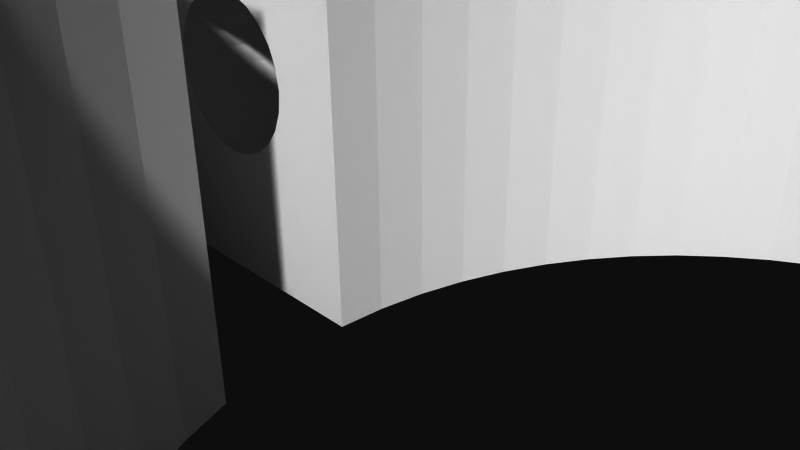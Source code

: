 # Source: 12192.blend  (saved by Blender 2.72.0; exported with 4.5.12 LTS)
import bpy
from mathutils import Matrix  # noqa: F401  (used for matrix-valued properties, if any)

bpy.ops.wm.read_factory_settings(use_empty=True)
scene = bpy.context.scene
scene.name = 'Scene'

# ---- collections
col_collection_1 = bpy.data.collections.new('Collection 1'); scene.collection.children.link(col_collection_1)

# ---- materials (node trees are filled in below, after node groups)
mat_material = bpy.data.materials.new('Material')
mat_material.alpha_threshold = 0.0
mat_material.use_transparent_shadow = False
mat_material.diffuse_color = (1.0, 1.0, 1.0, 1.0)
mat_material.specular_color = (0.902, 0.902, 0.902)
mat_material.roughness = 0.5

# ---- material node trees

# ---- world
world_world = bpy.data.worlds.new('World'); scene.world = world_world
world_world.color = (0.05088, 0.05088, 0.05088)
world_world.use_sun_shadow = False
world_world.sun_shadow_jitter_overblur = 0.0
world_world.cycles.sampling_method = 'MANUAL'
world_world.cycles.sample_map_resolution = 256

# ---- cameras
cam_camera = bpy.data.cameras.new('Camera')
cam_camera.clip_end = 100.0
cam_camera.lens = 35.0
cam_camera.sensor_width = 32.0
cam_camera.sensor_height = 18.0
cam_camera.ortho_scale = 7.314
cam_camera.dof.focus_distance = 0.0
cam_camera.dof.aperture_fstop = 128.0

# ---- meshes
me_model = bpy.data.meshes.new('Model')
me_model.from_pydata([(-6.842, -0.3501, 6.23), (-6.796, 0.0, 6.23), (-6.796, 0.0, 0.006654), (-6.978, -0.6763, 6.23), (-6.842, -0.3501, 0.006654), (-7.193, -0.9564, 6.23), (-6.978, -0.6763, 0.006654), (-7.473, -1.171, 6.23), (-7.193, -0.9564, 0.006654), (-7.799, -1.306, 6.23), (-7.473, -1.171, 0.006654), (-8.149, -1.353, 6.23), (-7.799, -1.306, 0.006654), (-8.149, -1.353, 0.006654), (-8.499, -1.306, 6.23), (-8.499, -1.306, 0.006654), (-8.825, -1.171, 6.23), (-9.105, -0.9564, 6.23), (-8.825, -1.171, 0.006654), (-9.32, -0.6763, 6.23), (-9.105, -0.9564, 0.006654), (-9.455, -0.3501, 6.23), (-9.32, -0.6763, 0.006654), (-9.501, 0.0, 6.23), (-9.455, -0.3501, 0.006654), (-9.501, 0.0, 0.006654), (-8.77, -0.7506, 6.457), (-8.981, -0.6739, 6.399), (-8.983, -0.6609, 6.403), (-9.202, -0.4952, 6.343), (-8.759, -0.7534, 6.46), (-8.232, -0.7212, 6.606), (-7.942, -0.4409, 6.75), (-7.908, -0.304, 6.809), (-8.149, 0.0, 7.042), (-8.528, -0.7834, 6.519), (-8.525, -0.7884, 6.517), (-8.581, -0.7834, 6.505), (-7.602, -0.3975, 6.636), (-8.345, -0.7607, 6.57), (-7.916, -0.3694, 6.78), (-7.184, -0.3135, 6.433), (-8.038, -0.586, 6.684), (-7.574, -0.836, 6.433), (-7.943, -0.1306, 6.896), (-6.371, 0.0, -3.168), (-6.371, 0.0, -6.343), (-6.432, -0.4602, -6.343), (-6.432, -0.4602, -3.168), (-6.609, -0.889, -3.168), (-6.609, -0.889, -6.343), (-6.892, -1.257, -3.168), (-6.892, -1.257, -6.343), (-7.26, -1.54, -3.168), (-7.26, -1.54, -6.343), (-7.689, -1.717, -3.168), (-7.689, -1.717, -6.343), (-8.149, -1.778, -3.168), (-8.149, -1.778, -6.343), (-8.609, -1.717, -3.168), (-8.609, -1.717, -6.343), (-9.038, -1.54, -3.168), (-9.038, -1.54, -6.343), (-9.406, -1.257, -3.168), (-9.406, -1.257, -6.343), (-9.689, -0.889, -3.168), (-9.689, -0.889, -6.343), (-9.866, -0.4602, -3.168), (-9.866, -0.4602, -6.343), (-9.927, 0.0, -3.168), (-9.927, 0.0, -6.343), (-5.143, 0.5029, -11.4), (-5.101, 0.0, -11.44), (-5.101, 0.0, -6.343), (-5.276, 1.019, -11.3), (-5.205, 0.7889, -6.343), (-5.508, 1.522, -11.11), (-5.509, 1.524, -6.343), (-5.837, 1.986, -10.86), (-6.249, 2.383, -10.53), (-5.994, 2.155, -6.343), (-6.722, 2.693, -10.16), (-6.625, 2.64, -6.343), (-7.23, 2.906, -9.761), (-7.696, 3.014, -9.395), (-7.36, 2.944, -6.343), (-8.149, 3.048, -9.039), (-8.149, 3.048, -6.343), (-11.88, -4.762, 5.59), (-11.88, 4.762, 5.59), (-12.7, 4.762, 5.698), (-12.7, -4.762, 5.698), (-13.47, -4.762, 6.015), (-13.47, 4.762, 6.015), (-14.12, -4.762, 6.52), (-14.12, 4.762, 6.52), (-14.63, -4.762, 7.177), (-14.63, 4.762, 7.177), (-14.94, -4.762, 7.943), (-14.94, 4.762, 7.943), (-15.05, -4.762, 8.765), (-15.05, 4.762, 8.765), (-14.94, -4.762, 9.586), (-14.94, 4.762, 9.586), (-14.63, -4.762, 10.35), (-14.63, 4.762, 10.35), (-14.12, -4.762, 11.01), (-14.12, 4.762, 11.01), (-13.47, -4.762, 11.51), (-13.47, 4.762, 11.51), (-12.7, -4.762, 11.83), (-12.7, 4.762, 11.83), (-11.88, -4.762, 11.94), (-11.88, 4.762, 11.94), (19.76, -4.762, -4.348), (19.76, -4.762, -1.989), (19.76, 4.762, -1.989), (6.281, -4.762, -16.7), (6.281, 4.762, -16.7), (7.46, 4.762, -16.65), (7.46, -4.762, -16.65), (19.35, -4.762, 0.3343), (19.35, 4.762, 0.3343), (19.0, 4.762, 1.46), (19.0, -4.762, 1.46), (9.783, -4.762, -16.24), (9.783, 4.762, -16.24), (10.91, -4.762, -15.89), (10.91, 4.762, -15.89), (18.0, -4.762, 3.598), (18.0, 4.762, 3.598), (16.65, 4.762, 5.531), (13.05, -4.762, -14.89), (13.05, 4.762, -14.89), (16.65, -4.762, 5.531), (15.85, 4.762, 6.401), (15.85, -4.762, 6.401), (14.98, -4.762, -13.54), (14.98, 4.762, -13.54), (15.85, -4.762, -12.74), (14.04, -4.762, 7.917), (14.04, 4.762, 7.917), (15.85, 4.762, -12.74), (16.65, 4.762, -11.87), (16.65, -4.762, -11.87), (12.0, -4.762, 9.097), (12.0, 4.762, 9.097), (10.91, 4.762, 9.549), (18.0, 4.762, -9.935), (10.91, -4.762, 9.549), (18.0, -4.762, -9.935), (19.0, 4.762, -7.797), (8.631, -4.762, 10.16), (8.631, 4.762, 10.16), (19.0, -4.762, -7.797), (6.281, 4.762, 10.36), (6.281, -4.762, 10.36), (19.35, -4.762, -6.671), (19.35, 4.762, -6.671), (19.76, 4.762, -4.348), (-0.8525, 4.762, -14.67), (-0.8525, -4.762, -14.67), (0.4658, -4.762, -15.39), (0.4658, 4.762, -15.39), (1.856, -4.762, -15.96), (1.856, 4.762, -15.96), (3.3, 4.762, -16.37), (3.3, -4.762, -16.37), (4.781, 4.762, -16.62), (4.781, -4.762, -16.62), (-1.155, 4.762, 8.624), (-1.155, -4.762, 8.624), (-0.6635, -4.762, 8.662), (-0.6635, 4.762, 8.662), (-0.1835, 4.762, 8.774), (-0.1835, -4.762, 8.774), (6.281, 4.762, 7.832), (6.281, -4.762, 7.832), (5.111, -4.762, 7.77), (5.111, 4.762, 7.77), (3.955, 4.762, 7.584), (3.955, -4.762, 7.584), (2.826, 4.762, 7.276), (2.826, -4.762, 7.276), (1.735, 4.762, 6.849), (0.6958, 4.762, 6.309), (1.735, -4.762, 6.849), (0.6958, -4.762, 6.309), (-0.28, 4.762, 5.662), (-0.28, -4.762, 5.662), (-1.182, 4.762, 4.914), (-1.182, -4.762, 4.914), (-1.998, 4.762, 4.075), (-1.998, -4.762, 4.075), (-2.722, 4.762, 3.154), (-2.722, -4.762, 3.154), (-3.343, 4.762, 2.161), (-3.343, -4.762, 2.161), (-3.855, 4.762, 1.108), (-3.855, -4.762, 1.108), (-4.252, 4.762, 0.006654), (-4.252, -4.762, 0.006654), (17.23, 4.762, -2.09), (17.23, -4.762, -2.09), (17.07, -4.762, -1.022), (17.07, 4.762, -1.022), (16.81, 4.762, 0.025), (16.81, -4.762, 0.025), (16.44, 4.762, 1.041), (16.44, -4.762, 1.041), (6.281, 4.762, -14.17), (6.281, -4.762, -14.17), (7.359, -4.762, -14.12), (7.359, 4.762, -14.12), (15.98, -4.762, 2.017), (15.98, 4.762, 2.017), (8.427, 4.762, -13.96), (8.427, -4.762, -13.96), (15.43, 4.762, 2.943), (9.474, 4.762, -13.7), (15.43, -4.762, 2.943), (9.474, -4.762, -13.7), (14.78, 4.762, 3.81), (14.78, -4.762, 3.81), (14.06, 4.762, 4.61), (10.49, 4.762, -13.33), (10.49, -4.762, -13.33), (11.47, 4.762, -12.87), (14.06, -4.762, 4.61), (11.47, -4.762, -12.87), (13.26, 4.762, 5.335), (13.26, -4.762, 5.335), (12.39, 4.762, 5.978), (12.39, 4.762, -12.32), (12.39, -4.762, -12.32), (12.39, -4.762, 5.978), (13.26, 4.762, -11.67), (13.26, -4.762, -11.67), (11.47, 4.762, 6.533), (11.47, -4.762, 6.533), (10.49, 4.762, 6.995), (14.06, 4.762, -10.95), (14.06, -4.762, -10.95), (10.49, -4.762, 6.995), (14.78, -4.762, -10.15), (9.474, 4.762, 7.359), (9.474, -4.762, 7.359), (14.78, 4.762, -10.15), (8.427, 4.762, 7.621), (8.427, -4.762, 7.621), (15.43, -4.762, -9.28), (15.43, 4.762, -9.28), (7.359, 4.762, 7.779), (7.359, -4.762, 7.779), (15.98, -4.762, -8.354), (15.98, 4.762, -8.354), (16.44, -4.762, -7.378), (16.44, 4.762, -7.378), (16.81, 4.762, -6.362), (16.81, -4.762, -6.362), (17.07, -4.762, -5.314), (17.07, 4.762, -5.314), (17.23, 4.762, -4.247), (17.23, -4.762, -4.247), (17.28, -4.762, -3.168), (17.28, 4.762, -3.168), (-4.72, 4.762, -3.168), (-4.72, -4.762, -3.168), (-4.667, -4.762, -4.247), (-4.667, 4.762, -4.247), (-4.509, 4.762, -5.314), (-4.509, -4.762, -5.314), (-4.246, 4.762, -6.362), (-4.246, -4.762, -6.362), (-3.883, 4.762, -7.378), (-3.421, 4.762, -8.354), (-3.883, -4.762, -7.378), (-3.421, -4.762, -8.354), (-2.866, 4.762, -9.28), (-2.866, -4.762, -9.28), (-2.223, 4.762, -10.15), (-2.223, -4.762, -10.15), (-1.498, 4.762, -10.95), (-1.498, -4.762, -10.95), (-0.698, 4.762, -11.67), (-0.698, -4.762, -11.67), (0.1691, 4.762, -12.32), (0.1691, -4.762, -12.32), (1.095, 4.762, -12.87), (1.095, -4.762, -12.87), (2.071, 4.762, -13.33), (2.071, -4.762, -13.33), (3.087, 4.762, -13.7), (3.087, -4.762, -13.7), (4.135, 4.762, -13.96), (4.135, -4.762, -13.96), (5.203, 4.762, -14.12), (5.203, -4.762, -14.12), (-11.58, -4.762, 0.006654), (-9.455, 0.3501, 0.006654), (-11.58, 4.762, 0.006654), (-9.32, 0.6763, 0.006654), (-9.105, 0.9564, 0.006654), (-8.825, 1.171, 0.006654), (-8.499, 1.306, 0.006654), (-8.149, 1.353, 0.006654), (-7.799, 1.306, 0.006654), (-7.473, 1.171, 0.006654), (-7.193, 0.9564, 0.006654), (-6.978, 0.6763, 0.006654), (-6.842, 0.3501, 0.006654), (-17.8, -4.762, 14.05), (-17.13, -4.762, 14.71), (-17.8, 4.762, 14.05), (-18.38, -4.762, 13.31), (-18.38, 4.762, 13.31), (-18.87, 4.762, 12.51), (-18.87, -4.762, 12.51), (-19.27, 4.762, 11.66), (-19.27, -4.762, 11.66), (-4.976, -4.762, 12.68), (-4.976, 4.762, 12.68), (-5.488, 4.762, 13.47), (-19.56, -4.762, 10.76), (-19.56, 4.762, 10.76), (-19.74, 4.762, 9.842), (-5.488, -4.762, 13.47), (-19.74, -4.762, 9.842), (-19.81, 4.762, 8.905), (-6.089, -4.762, 14.2), (-6.089, 4.762, 14.2), (-6.772, 4.762, 14.84), (-19.81, -4.762, 8.905), (-19.77, 4.762, 7.966), (-6.772, -4.762, 14.84), (-7.526, 4.762, 15.4), (-19.77, -4.762, 7.966), (-19.63, 4.762, 7.038), (-19.63, -4.762, 7.038), (-19.37, 4.762, 6.134), (-7.526, -4.762, 15.4), (-8.342, -4.762, 15.87), (-19.37, -4.762, 6.134), (-19.0, 4.762, 5.267), (-8.342, 4.762, 15.87), (-9.207, 4.762, 16.24), (-9.207, -4.762, 16.24), (-19.0, -4.762, 5.267), (-18.54, -4.762, 4.449), (-18.54, 4.762, 4.449), (-17.98, 4.762, 3.691), (-10.11, -4.762, 16.5), (-10.11, 4.762, 16.5), (-17.98, -4.762, 3.691), (-17.34, 4.762, 3.005), (-11.04, -4.762, 16.66), (-11.04, 4.762, 16.66), (-11.98, 4.762, 16.7), (-17.34, -4.762, 3.005), (-16.62, 4.762, 2.4), (-11.98, -4.762, 16.7), (-12.91, 4.762, 16.63), (-16.62, -4.762, 2.4), (-15.83, 4.762, 1.884), (-15.83, -4.762, 1.884), (-12.91, -4.762, 16.63), (-13.84, -4.762, 16.46), (-13.84, 4.762, 16.46), (-14.73, 4.762, 16.17), (-14.73, -4.762, 16.17), (-15.59, 4.762, 15.78), (-15.59, -4.762, 15.78), (-16.39, -4.762, 15.29), (-16.39, 4.762, 15.29), (-17.13, 4.762, 14.71), (-3.919, -4.762, 10.19), (-3.919, 4.762, 10.19), (-3.406, 4.762, 9.543), (-3.406, -4.762, 9.543), (-2.744, 4.762, 9.044), (-2.744, -4.762, 9.044), (-1.977, 4.762, 8.731), (-1.977, -4.762, 8.731), (4.214, 4.762, 10.21), (4.214, -4.762, 10.21), (2.196, 4.762, 9.734), (2.196, -4.762, 9.734), (-11.58, -4.762, -6.343), (-11.58, -3.048, -6.343), (-8.149, -3.048, -9.039), (-7.219, -2.903, -9.77), (-6.479, -2.55, -10.35), (-5.885, -2.041, -10.82), (-5.479, -1.471, -11.14), (-5.239, -0.9079, -11.33), (-11.58, 3.048, -6.343), (-11.58, 4.762, -6.343), (-5.134, -0.4479, -11.41), (-11.58, -4.762, -3.168), (-11.58, 4.762, -3.168), (-7.689, 1.717, -3.168), (-7.26, 1.54, -3.168), (-6.892, 1.257, -3.168), (-6.609, 0.889, -3.168), (-6.432, 0.4602, -3.168), (-8.149, 1.778, -3.168), (-9.866, 0.4602, -3.168), (-9.689, 0.889, -3.168), (-9.406, 1.257, -3.168), (-9.038, 1.54, -3.168), (-8.609, 1.717, -3.168), (-11.06, 4.762, 5.698), (-10.29, 4.762, 6.015), (-9.633, 4.762, 6.52), (-9.128, 4.762, 7.177), (-8.811, 4.762, 7.943), (-11.06, 4.762, 11.83), (-8.703, 4.762, 8.765), (-8.811, 4.762, 9.586), (-10.29, 4.762, 11.51), (-9.128, 4.762, 10.35), (-9.633, 4.762, 11.01), (-11.06, -4.762, 5.698), (-10.29, -4.762, 6.015), (-9.633, -4.762, 6.52), (-9.128, -4.762, 7.177), (-8.811, -4.762, 7.943), (-11.06, -4.762, 11.83), (-8.703, -4.762, 8.765), (-8.811, -4.762, 9.586), (-10.29, -4.762, 11.51), (-9.128, -4.762, 10.35), (-9.633, -4.762, 11.01), (-8.149, -3.048, -6.343), (-7.36, -2.944, -6.343), (-6.625, -2.64, -6.343), (-5.994, -2.155, -6.343), (-5.509, -1.524, -6.343), (-5.205, -0.7889, -6.343), (-6.609, 0.889, -6.343), (-6.892, 1.257, -6.343), (-9.866, 0.4602, -6.343), (-9.689, 0.889, -6.343), (-9.406, 1.257, -6.343), (-9.038, 1.54, -6.343), (-8.609, 1.717, -6.343), (-8.149, 1.778, -6.343), (-7.689, 1.717, -6.343), (-7.26, 1.54, -6.343), (-6.432, 0.4602, -6.343), (-7.527, 0.7506, 6.457), (-7.539, 0.7534, 6.46), (-7.096, 0.4952, 6.343), (-7.315, 0.6609, 6.403), (-7.317, 0.6739, 6.399), (-8.39, 0.304, 6.809), (-8.356, 0.4409, 6.75), (-8.065, 0.7212, 6.606), (-6.978, 0.6763, 6.23), (-6.842, 0.3501, 6.23), (-7.77, 0.7834, 6.519), (-7.773, 0.7884, 6.517), (-7.717, 0.7834, 6.505), (-7.953, 0.7607, 6.57), (-8.696, 0.3975, 6.636), (-8.382, 0.3694, 6.78), (-9.455, 0.3501, 6.23), (-9.114, 0.3135, 6.433), (-9.32, 0.6763, 6.23), (-8.26, 0.586, 6.684), (-9.105, 0.9564, 6.23), (-8.724, 0.836, 6.433), (-8.825, 1.171, 6.23), (-8.499, 1.306, 6.23), (-8.149, 1.353, 6.23), (-7.799, 1.306, 6.23), (-7.473, 1.171, 6.23), (-7.193, 0.9564, 6.23), (-8.355, 0.1306, 6.896)], [], [(167, 164, 165, 166), (292, 293, 295, 294), (379, 380, 382, 381), (312, 374, 313, 311), (265, 262, 263, 264), (196, 197, 199, 198), (475, 461, 463, 457, 474), (391, 435, 436, 392), (23, 35, 28, 29), (364, 363, 300, 298), (459, 452, 458), (393, 394, 397, 72, 71, 74, 76, 78, 79, 81, 83, 84, 86, 395, 396, 160, 161, 387, 388, 389, 390, 391, 392), (456, 469, 457), (33, 32, 31), (23, 34, 35), (457, 463, 460), (34, 33, 35), (38, 33, 44), (37, 30, 35), (33, 31, 35), (41, 34, 1, 0), (34, 23, 466, 467), (0, 3, 41), (457, 469, 473, 474), (467, 468, 470, 471), (38, 41, 43), (476, 462, 460, 463, 461, 475), (476, 477, 454, 450, 451, 462), (41, 3, 5, 43), (473, 469, 456, 465, 472), (21, 23, 29), (73, 75, 71, 72), (453, 460, 451, 450), (40, 32, 33), (34, 44, 33), (77, 80, 78, 76), (149, 145, 146, 147), (369, 366, 367, 368), (213, 210, 211, 212), (117, 169, 168, 118), (406, 69, 70, 441), (474, 305, 306, 475), (226, 229, 227, 225), (91, 88, 89, 90), (231, 235, 232, 230), (74, 71, 75), (74, 75, 77, 76), (79, 78, 80), (472, 465, 455, 464, 471, 470), (84, 83, 85), (397, 438, 73, 72), (149, 147, 153, 152), (10, 12, 9, 7), (338, 336, 333, 337), (52, 54, 53, 51), (287, 289, 288, 286), (444, 445, 410, 409), (466, 23, 25, 299), (468, 301, 302, 470), (120, 117, 118, 119), (255, 251, 250, 254), (442, 443, 408, 407), (257, 255, 254, 256), (24, 25, 23, 21), (427, 416, 419, 430), (198, 199, 201, 200), (446, 447, 400, 405), (133, 138, 137, 132), (98, 99, 101, 100), (94, 95, 97, 96), (329, 326, 322, 330), (404, 449, 46, 45), (280, 281, 283, 282), (138, 142, 139, 137), (470, 302, 303, 472), (59, 60, 62, 61), (421, 420, 431, 432), (346, 341, 344, 345), (205, 202, 203, 204), (310, 2, 1, 459), (169, 167, 166, 168), (408, 443, 444, 409), (15, 18, 16, 14), (335, 344, 341, 340), (239, 243, 240, 238), (273, 276, 274, 272), (282, 283, 285, 284), (430, 419, 421, 432), (92, 93, 95, 94), (162, 161, 160, 163), (110, 111, 113, 112), (65, 66, 68, 67), (425, 414, 413, 424), (8, 10, 7, 5), (48, 47, 50, 49), (347, 342, 339, 343), (422, 411, 89, 88), (190, 191, 193, 192), (401, 448, 440, 402), (215, 208, 209, 214), (233, 234, 237, 236), (58, 60, 59, 57), (185, 187, 189, 188), (102, 103, 105, 104), (154, 150, 148, 151), (256, 259, 258, 257), (136, 135, 141, 140), (129, 124, 123, 130), (125, 120, 119, 126), (48, 45, 46, 47), (303, 304, 473, 472), (179, 178, 181, 180), (213, 212, 217, 216), (96, 98, 342, 347, 348, 353), (362, 358, 354, 359), (252, 253, 177, 176), (284, 285, 287, 286), (189, 191, 190, 188), (240, 243, 246, 245), (312, 372, 373, 374), (12, 10, 8, 6, 4, 2, 310, 309, 308, 307, 306, 305, 200, 201, 298, 15, 13), (304, 303, 302, 301, 299, 25, 24, 22, 20, 18, 15, 298, 300, 200, 305), (278, 279, 281, 280), (371, 369, 368, 370), (361, 367, 366, 365), (217, 221, 219, 216), (195, 197, 196, 194), (353, 348, 349, 350), (136, 134, 131, 135), (381, 382, 171, 170), (313, 315, 314, 311), (18, 20, 17, 16), (232, 235, 239, 238), (49, 50, 52, 51), (173, 170, 171, 172), (345, 352, 351, 346), (179, 176, 177, 178), (332, 327, 325, 328), (269, 268, 271, 270), (55, 56, 58, 57), (214, 220, 218, 215), (145, 140, 141, 146), (377, 378, 380, 379), (364, 362, 359, 363), (245, 246, 249, 248), (437, 436, 435, 434, 433, 388, 70, 68, 66, 64, 62, 60, 58, 56, 54, 52, 50, 47, 46, 449, 439, 440, 448, 447, 446, 445, 87, 85, 82, 80, 77, 75, 73, 438), (395, 388, 387, 398, 399, 396), (192, 193, 195, 194), (404, 45, 48, 49, 51, 53, 55, 57, 59, 61, 63, 65, 67, 69, 399, 398, 267, 266, 405, 400, 401, 402, 403), (288, 289, 291, 290), (336, 332, 328, 333), (477, 308, 309, 458), (105, 107, 106, 104), (20, 22, 19, 17), (63, 64, 66, 65), (418, 417, 428, 429), (352, 356, 355, 351), (186, 187, 185, 184), (157, 154, 151, 158), (428, 417, 415, 426), (466, 299, 301, 468), (384, 156, 155, 383), (2, 4, 0, 1), (275, 277, 279, 278), (251, 247, 244, 250), (218, 220, 223, 222), (144, 139, 142, 143), (403, 439, 449, 404), (236, 237, 242, 241), (248, 249, 253, 252), (325, 324, 103, 101, 328), (207, 209, 208, 206), (132, 127, 128, 133), (97, 99, 98, 96), (115, 116, 122, 121), (223, 228, 224, 222), (340, 334, 331, 335), (124, 121, 122, 123), (12, 13, 11, 9), (269, 266, 267, 268), (424, 413, 412, 423), (127, 125, 126, 128), (106, 107, 109, 108), (317, 314, 315, 316), (405, 266, 399, 69, 406, 407, 408, 409, 410), (323, 319, 318, 324), (183, 186, 184, 182), (431, 420, 418, 429), (270, 271, 273, 272), (62, 64, 63, 61), (365, 360, 357, 361), (101, 103, 102, 100), (348, 347, 343, 349), (227, 229, 234, 233), (143, 148, 150, 144), (173, 172, 175, 174), (294, 295, 297, 296), (268, 267, 398, 387, 161, 162, 164, 167, 169, 117, 120, 125, 127, 132, 137, 139, 144, 150, 154, 157, 114, 115, 121, 124, 129, 134, 136, 140, 145, 149, 152, 156, 384, 386, 175, 172, 171, 382, 380, 378, 375, 320, 326, 329, 334, 340, 341, 346, 351, 355, 360, 365, 366, 369, 371, 372, 312, 311, 314, 317, 319, 323, 327, 332, 336, 338, 342, 98, 100, 102, 104, 106, 108, 110, 112, 427, 430, 432, 431, 429, 428, 426, 425, 424, 423, 422, 88, 91, 92, 94, 96, 353, 358, 362, 364, 298, 201, 199, 197, 195, 193, 191, 189, 187, 186, 183, 181, 178, 177, 253, 249, 246, 243, 239, 235, 231, 228, 223, 220, 214, 209, 207, 204, 203, 264, 263, 260, 259, 256, 254, 250, 244, 242, 237, 234, 229, 226, 221, 217, 212, 211, 297, 295, 293, 291, 289, 287, 285, 283, 281, 279, 277, 276, 273, 271), (334, 329, 330, 331), (297, 211, 210, 296), (174, 175, 386, 385), (386, 384, 383, 385), (114, 159, 116, 115), (109, 111, 110, 108), (164, 162, 163, 165), (406, 441, 442, 407), (423, 412, 411, 422), (307, 308, 477, 476), (304, 305, 474, 473), (180, 181, 183, 182), (326, 320, 321, 322), (264, 203, 202, 265), (6, 8, 5, 3), (261, 258, 259, 260), (84, 85, 87, 86), (156, 152, 153, 155), (370, 373, 372, 371), (219, 221, 226, 225), (291, 293, 292, 290), (376, 375, 378, 377), (306, 307, 476, 475), (447, 448, 401, 400), (402, 440, 439, 403), (410, 445, 446, 405), (42, 32, 40, 7, 9), (255, 257, 258, 261, 262, 265, 202, 205, 206, 208, 215, 218, 222, 224, 230, 232, 238, 240, 245, 248, 252, 176, 179, 180, 182, 184, 185, 188, 190, 192, 194, 196, 198, 200, 300, 363, 359, 354, 350, 349, 343, 339, 337, 333, 328, 101, 99, 97, 95, 93, 90, 89, 411, 412, 413, 414, 415, 417, 418, 420, 421, 419, 416, 113, 111, 109, 107, 105, 103, 324, 318, 316, 315, 313, 374, 373, 370, 368, 367, 361, 357, 356, 352, 345, 344, 335, 331, 330, 322, 321, 376, 377, 379, 381, 170, 173, 174, 385, 383, 155, 153, 147, 146, 141, 135, 131, 130, 123, 122, 116, 159, 158, 151, 148, 143, 142, 138, 133, 128, 126, 119, 118, 168, 166, 165, 163, 160, 396, 399, 266, 269, 270, 272, 274, 275, 278, 280, 282, 284, 286, 288, 290, 292, 294, 296, 210, 213, 216, 219, 225, 227, 233, 236, 241, 247, 251), (458, 309, 310, 459), (37, 16, 17, 27, 26, 30), (39, 35, 31), (34, 41, 38, 44), (397, 394, 438), (32, 42, 31), (389, 388, 433), (395, 86, 87), (276, 277, 275, 274), (53, 54, 56, 55), (342, 338, 337, 339), (247, 241, 242, 244), (395, 87, 445, 444, 443, 442, 441, 70, 388), (260, 263, 262, 261), (91, 90, 93, 92), (426, 415, 414, 425), (4, 6, 3, 0), (11, 13, 15, 14), (319, 317, 316, 318), (68, 70, 69, 67), (224, 228, 231, 230), (134, 129, 130, 131), (22, 24, 21, 19), (327, 323, 324, 325), (42, 9, 11, 31), (1, 460, 453, 452), (29, 28, 26, 27, 17, 19), (34, 467, 464, 478), (28, 35, 30, 26), (455, 456, 457), (464, 455, 478), (1, 34, 460), (34, 455, 460), (462, 451, 460), (390, 434, 435, 391), (21, 29, 19), (455, 457, 460), (390, 389, 433, 434), (14, 36, 39, 31, 11), (466, 468, 467), (392, 436, 437, 393), (393, 437, 438, 394), (464, 467, 471), (16, 37, 35, 39, 36, 14), (79, 80, 82, 81), (452, 453, 450, 454, 477, 458), (7, 40, 33, 38, 43, 5), (459, 1, 452), (82, 85, 83, 81), (376, 321, 320, 375), (465, 456, 455), (34, 478, 455), (427, 112, 113, 416), (358, 353, 350, 354), (360, 355, 356, 357), (204, 207, 206, 205), (114, 157, 158, 159)])
me_model.materials.append(mat_material)
me_model.use_remesh_preserve_volume = False
me_model.use_remesh_preserve_attributes = False
me_model.use_mirror_vertex_groups = False
me_model.update()

# ---- objects
ob_model = bpy.data.objects.new('Model', me_model)
ob_camera = bpy.data.objects.new('Camera', cam_camera)

# ---- transforms, parenting, visibility, modifiers, constraints
ob_model.location = (0.0, 0.0, 0.0)
ob_model.rotation_euler = (1.571, -0.0, 0.0)
ob_model.lineart.crease_threshold = 0.0
ob_camera.location = (7.481, -6.508, 5.344)
ob_camera.rotation_euler = (1.109, 0.01082, 0.8149)
ob_camera.lock_rotations_4d = False
ob_camera.empty_display_type = 'ARROWS'
ob_camera.color = (0.0, 0.0, 0.0, 0.0)
ob_camera.display_type = 'WIRE'
ob_camera.lineart.crease_threshold = 0.0

# ---- collection membership
col_collection_1.objects.link(ob_model)
col_collection_1.objects.link(ob_camera)

# ---- scene / render settings (as saved in the file)
scene.camera = ob_camera
scene.frame_start = 1; scene.frame_end = 250; scene.frame_set(1)
scene.render.engine = 'BLENDER_EEVEE_NEXT'
scene.render.resolution_percentage = 50
scene.render.dither_intensity = 0.0
scene.cycles.use_denoising = False
scene.cycles.samples = 10
scene.cycles.sampling_pattern = 'TABULATED_SOBOL'
scene.cycles.light_sampling_threshold = 0.0
scene.cycles.use_adaptive_sampling = False
scene.cycles.use_light_tree = False
scene.cycles.blur_glossy = 0.0
scene.cycles.pixel_filter_type = 'GAUSSIAN'
scene.cycles.sample_clamp_indirect = 0.0
scene.view_settings.view_transform = 'Raw'
bpy.context.view_layer.update()

# ---- added for rendering (the .blend has no usable light): sun
light_auto_sun = bpy.data.lights.new('AutoSun', 'SUN')
light_auto_sun.energy = 3.0
light_auto_sun.angle = 0.0523599
ob_auto_sun = bpy.data.objects.new('AutoSun', light_auto_sun)
scene.collection.objects.link(ob_auto_sun)
ob_auto_sun.rotation_euler = (0.872665, 0.174533, 0.523599)
bpy.context.view_layer.update()

